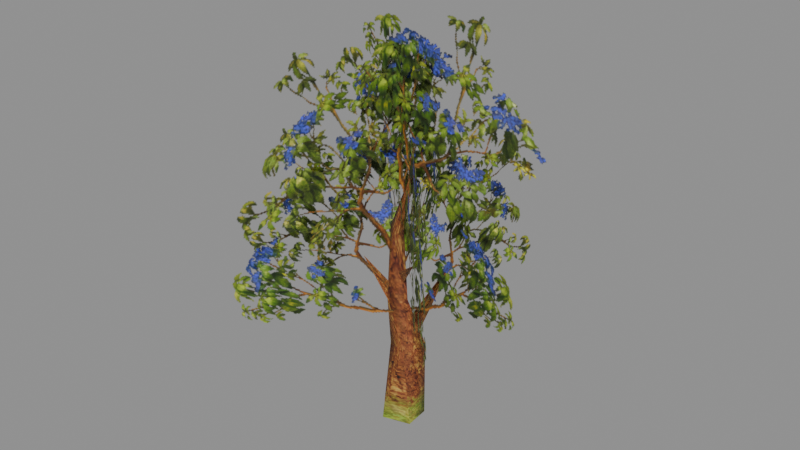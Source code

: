# Source: wood.blend  (saved by Blender 5.2.45; exported with 4.5.12 LTS)
import bpy
from mathutils import Matrix  # noqa: F401  (used for matrix-valued properties, if any)

bpy.ops.wm.read_factory_settings(use_empty=True)
scene = bpy.context.scene
scene.name = 'Scene'

# ---- collections
col_wood = bpy.data.collections.new('wood'); scene.collection.children.link(col_wood)

# ---- images (referenced by path relative to the original .blend; pixels are not part of the script)
import os
ASSET_DIR = os.environ.get("B2B_ASSET_DIR", "")  # directory of the original .blend (textures are referenced by path, not embedded)
HERE = os.path.dirname(os.path.abspath(__file__))  # packed textures are extracted next to this script under _unpacked/

def load_image(name, relpath, width, height, colorspace="sRGB"):
    """Load a texture the original file referenced (path relative to the .blend, or extracted next to this script)."""
    p = next((c for c in (os.path.join(HERE, relpath), os.path.join(ASSET_DIR, relpath)) if relpath and os.path.exists(c)), "")
    if p:
        img = bpy.data.images.load(p, check_existing=True)
        img.name = name
    else:  # same state as the original file: an image datablock whose file is absent (Cycles renders it pink)
        img = bpy.data.images.new(name, width, height)
        img.source = "FILE"
        img.filepath = "//" + (relpath or name)
    img.colorspace_settings.name = colorspace
    return img
img_wood_wood01_dds = load_image('wood_wood01.dds', '_unpacked/texture_1.69c26b61.png', 256, 256, 'sRGB')
img_wood_wood02_dds = load_image('wood_wood02.dds', '_unpacked/texture_0.4c34c11b.png', 256, 256, 'sRGB')

# ---- materials (node trees are filled in below, after node groups)
mat_wood_mat_1 = bpy.data.materials.new('wood_mat_1')
mat_wood_mat_2 = bpy.data.materials.new('wood_mat_2')
mat_wood_mat_0 = bpy.data.materials.new('wood_mat_0')

# ---- material node trees
mat_wood_mat_1.use_nodes = True; mat_wood_mat_1.node_tree.nodes.clear()
_N = mat_wood_mat_1.node_tree.nodes; _L = mat_wood_mat_1.node_tree.links
n0 = _N.new('ShaderNodeBsdfPrincipled'); n0.name = 'Principled BSDF'; n0.location = (-200, 100)
n0.inputs[2].default_value = 0.8
n0.inputs[10].default_value = 0.005
n1 = _N.new('ShaderNodeOutputMaterial'); n1.name = 'Material Output'; n1.location = (200, 100)
n2 = _N.new('ShaderNodeTexImage'); n2.name = 'Image Texture'; n2.location = (0, 0)
n2.image = img_wood_wood01_dds
_L.new(n0.outputs[0], n1.inputs[0])
_L.new(n2.outputs[0], n0.inputs[0])
_L.new(n2.outputs[1], n0.inputs[4])
n1.is_active_output = True
mat_wood_mat_2.use_nodes = True; mat_wood_mat_2.node_tree.nodes.clear()
_N = mat_wood_mat_2.node_tree.nodes; _L = mat_wood_mat_2.node_tree.links
n0 = _N.new('ShaderNodeBsdfPrincipled'); n0.name = 'Principled BSDF'; n0.location = (-200, 100)
n0.inputs[2].default_value = 0.8
n0.inputs[10].default_value = 0.005
n1 = _N.new('ShaderNodeOutputMaterial'); n1.name = 'Material Output'; n1.location = (200, 100)
n2 = _N.new('ShaderNodeTexImage'); n2.name = 'Image Texture'; n2.location = (0, 0)
n2.image = img_wood_wood02_dds
_L.new(n0.outputs[0], n1.inputs[0])
_L.new(n2.outputs[0], n0.inputs[0])
_L.new(n2.outputs[1], n0.inputs[4])
n1.is_active_output = True
mat_wood_mat_0.use_nodes = True; mat_wood_mat_0.node_tree.nodes.clear()
_N = mat_wood_mat_0.node_tree.nodes; _L = mat_wood_mat_0.node_tree.links
n0 = _N.new('ShaderNodeBsdfPrincipled'); n0.name = 'Principled BSDF'; n0.location = (-200, 100)
n0.inputs[2].default_value = 0.8
n0.inputs[10].default_value = 0.005
n1 = _N.new('ShaderNodeOutputMaterial'); n1.name = 'Material Output'; n1.location = (200, 100)
n2 = _N.new('ShaderNodeTexImage'); n2.name = 'Image Texture'; n2.location = (0, 0)
n2.image = img_wood_wood02_dds
_L.new(n0.outputs[0], n1.inputs[0])
_L.new(n2.outputs[0], n0.inputs[0])
_L.new(n2.outputs[1], n0.inputs[4])
n1.is_active_output = True

# ---- meshes
me_wood_mesh_0 = bpy.data.meshes.new('wood_mesh_0')
me_wood_mesh_0.from_pydata([(-2.221, -2.461, 11.29), (-1.854, -5.522, 6.07), (-0.3734, -0.1252, 4.678), (-0.2105, 2.762, 9.519), (-4.32, -0.9795, 8.138), (-4.942, -2.211, 3.31), (-0.4789, 0.04852, 3.012), (0.4476, 1.066, 7.78), (-0.374, -0.1082, 3.738), (-4.174, 3.49, 4.597), (-2.977, 2.471, 10.1), (0.6819, 4.201, 7.697), (1.373, 4.618, 2.549), (0.007357, 0.3113, 2.524), (-0.3785, -0.2296, 7.402), (-0.3144, 0.02057, 3.934), (-0.4301, 0.2345, 9.185), (3.408, -3.58, 8.575), (3.819, -4.05, 3.724), (0.7707, -1.114, 8.705), (2.035, 0.4301, 12.48), (-3.146, -0.7218, 10.28), (-0.3143, -0.2187, 5.418), (4.558, 0.8711, 7.4)], [], [(0, 1, 2), (2, 3, 0), (4, 5, 6), (6, 7, 4), (8, 9, 10), (11, 12, 13), (13, 14, 11), (15, 16, 17), (17, 18, 15), (10, 19, 8), (20, 21, 22), (22, 23, 20)])
me_wood_mesh_0.polygons.foreach_set('use_smooth', [True] * 12)
_uv = me_wood_mesh_0.uv_layers.new(name='UVMap')
_uv.uv.foreach_set('vector', [0.88, 0.88, 0.13, 0.88, 0.13, 0.13, 0.13, 0.13, 0.88, 0.13, 0.88, 0.88, 0.88, 0.88, 0.13, 0.88, 0.13, 0.13, 0.13, 0.13, 0.88, 0.13, 0.88, 0.88, 0.13, 0.13, 0.88, 0.13, 0.88, 0.88, 0.88, 0.88, 0.13, 0.88, 0.13, 0.13, 0.13, 0.13, 0.88, 0.13, 0.88, 0.88, 0.13, 0.13, 0.88, 0.13, 0.88, 0.88, 0.88, 0.88, 0.13, 0.88, 0.13, 0.13, 0.88, 0.88, 0.13, 0.88, 0.13, 0.13, 0.88, 0.88, 0.13, 0.88, 0.13, 0.13, 0.13, 0.13, 0.88, 0.13, 0.88, 0.88])
me_wood_mesh_0.materials.append(mat_wood_mat_1)
me_wood_mesh_0.update()
me_wood_mesh_0.normals_split_custom_set([tuple(v) for v in zip(*[iter([0.9496, -0.2612, 0.173, 0.9579, -0.2132, 0.1923, 0.9496, -0.2616, 0.1728, 0.9496, -0.2616, 0.1728, 0.9386, -0.3093, 0.1529, 0.9496, -0.2612, 0.173, 0.4272, -0.8931, 0.141, 0.4543, -0.8755, 0.1648, 0.4268, -0.8933, 0.1406, 0.4268, -0.8933, 0.1406, 0.3989, -0.9095, 0.1165, 0.4272, -0.8931, 0.141, 0.6873, 0.7263, -0.0132, 0.6858, 0.7276, -0.01437, 0.6873, 0.7262, -0.01317, -0.9602, 0.2687, -0.07683, -0.948, 0.3013, -0.1029, -0.9601, 0.2687, -0.07685, -0.9601, 0.2687, -0.07685, -0.9705, 0.2357, -0.05064, -0.9602, 0.2687, -0.07683, 0.7027, 0.7114, -0.01164, 0.7038, 0.7103, -0.01344, 0.7025, 0.7116, -0.01137, 0.7025, 0.7116, -0.01137, 0.7014, 0.7127, -0.00957, 0.7027, 0.7114, -0.01164, 0.6873, 0.7262, -0.01317, 0.6889, 0.7248, -0.01194, 0.6873, 0.7263, -0.0132, 0.2096, -0.9776, 0.02009, 0.2088, -0.9778, 0.0204, 0.2097, -0.9776, 0.02008, 0.2097, -0.9776, 0.02008, 0.2106, -0.9774, 0.01976, 0.2096, -0.9776, 0.02009])] * 3)])
me_wood_mesh_1 = bpy.data.meshes.new('wood_mesh_1')
me_wood_mesh_1.from_pydata([(-2.28, 3.672, 7.752), (-2.164, 4.574, 4.465), (-0.3359, -0.3049, 3.641), (0.1051, 2.348, 11.24), (-0.554, -2.318, 11.37), (-0.1454, -0.08136, 5.992), (2.631, -0.7254, 7.556), (4.879, -0.864, 4.294), (-0.4307, 0.1998, 2.548), (-3.08, -3.389, 6.443), (-3.71, -4.185, 2.882), (-0.03365, 0.1536, 2.583), (2.126, -0.8037, 12.06), (-2.092, -0.1612, 11.96), (0.2586, -0.1463, 6.73)], [], [(0, 1, 2), (3, 4, 5), (6, 7, 8), (9, 10, 11), (12, 13, 14)])
me_wood_mesh_1.polygons.foreach_set('use_smooth', [True] * 5)
_uv = me_wood_mesh_1.uv_layers.new(name='UVMap')
_uv.uv.foreach_set('vector', [0.26, 0.88, 0.76, 0.88, 0.51, 0.13, 0.26, 0.88, 0.76, 0.88, 0.51, 0.13, 0.26, 0.88, 0.76, 0.88, 0.51, 0.13, 0.26, 0.88, 0.76, 0.88, 0.51, 0.13, 0.26, 0.88, 0.76, 0.88, 0.51, 0.13])
me_wood_mesh_1.materials.append(mat_wood_mat_2)
me_wood_mesh_1.update()
me_wood_mesh_1.normals_split_custom_set([tuple(v) for v in zip(*[iter([-0.9359, -0.3298, -0.1235, -0.9359, -0.3298, -0.1235, -0.9359, -0.3298, -0.1235, 0.9901, -0.1394, 0.01725, 0.9901, -0.1394, 0.01725, 0.9901, -0.1394, 0.01725, 0.1716, 0.9822, 0.07656, 0.1716, 0.9822, 0.07656, 0.1716, 0.9822, 0.07656, 0.7633, -0.646, 0.009475, 0.7633, -0.646, 0.009475, 0.7633, -0.646, 0.009475, -0.1487, -0.9864, -0.06963, -0.1487, -0.9864, -0.06963, -0.1487, -0.9864, -0.06963])] * 3)])
me_wood_mesh_2 = bpy.data.meshes.new('wood_mesh_2')
me_wood_mesh_2.from_pydata([(-0.7189, -0.008436, -0.6343), (-0.3227, -0.9214, -0.603), (-0.3764, -0.4663, 1.882), (0.5668, -0.7132, -0.5666), (0.469, 0.1213, -0.6044), (0.4891, 0.09938, 1.906), (-0.3051, 0.2722, 1.669), (0.1445, -0.5437, 1.859), (-0.5297, 0.3955, 3.097), (-0.7075, -0.2293, 3.203), (-0.6684, -0.1079, 5.549), (-0.2511, 0.4781, -0.5548), (0.2088, 0.06887, 2.501), (0.09532, 0.1413, 1.912), (0.2862, 1.685, 4.013), (-0.07521, -0.04817, 3.257), (-0.5297, 0.3955, 3.097), (-0.2559, 0.003628, 5.428), (0.1206, -0.09413, 7.578), (-0.3234, -0.3999, 5.424), (-0.2511, 0.4781, -0.5548), (-0.3051, 0.2722, 1.669), (-0.5846, -0.2693, 3.068), (-0.5104, 0.2808, 3.082), (-1.649, -0.2024, 4.283), (-0.5104, 0.2808, 3.082), (-0.4012, 0.01118, 2.401), (-1.649, -0.2024, 4.283), (-0.3234, -0.3999, 5.424), (0.1206, -0.09413, 7.578), (0.991, -1.103, 5.243), (-0.2314, -0.07808, 3.76), (-0.2715, 0.04123, 4.152), (-0.5846, -0.2693, 3.068), (0.09532, 0.1413, 1.912), (-0.2669, 0.2729, 2.415), (0.2862, 1.685, 4.013), (0.5668, -0.7132, -0.5666), (0.1445, -0.5437, 1.859), (-0.2669, 0.2729, 2.415), (0.2088, 0.06887, 2.501), (0.2862, 1.685, 4.013), (-0.7075, -0.2293, 3.203), (0.1206, -0.09413, 7.578), (-0.6684, -0.1079, 5.549), (0.991, -1.103, 5.243), (-0.3759, -0.1647, 4.136), (-0.2314, -0.07808, 3.76), (0.991, -1.103, 5.243), (-0.2715, 0.04123, 4.152), (-0.3759, -0.1647, 4.136)], [], [(0, 1, 2), (3, 4, 5), (0, 2, 6), (5, 7, 3), (8, 9, 10), (6, 11, 0), (8, 6, 2), (12, 13, 14), (15, 16, 17), (18, 19, 17), (17, 19, 15), (15, 7, 5), (2, 9, 8), (4, 20, 21), (22, 23, 24), (25, 26, 27), (28, 10, 9), (29, 10, 28), (30, 31, 32), (5, 16, 15), (26, 33, 27), (34, 35, 36), (1, 37, 38), (39, 40, 41), (21, 5, 4), (42, 15, 19), (7, 15, 42), (16, 5, 21), (43, 17, 44), (45, 46, 47), (48, 49, 50), (44, 17, 16), (38, 2, 1), (9, 2, 38)])
me_wood_mesh_2.polygons.foreach_set('use_smooth', [True] * 34)
_uv = me_wood_mesh_2.uv_layers.new(name='UVMap')
_uv.uv.foreach_set('vector', [0.1669, 0.01, 0.07237, 0.01, 0.1556, 0.6062, 0.2425, 0.01, 0.1215, 0.01, 0.09128, 0.6062, 0.1669, 0.01, 0.1556, 0.6062, 0.2425, 0.6062, 0.09128, 0.6062, 0.2425, 0.6062, 0.2425, 0.01, 0.2425, 0.8141, 0.03834, 0.8141, 0.2161, 0.9768, 0.2425, 0.6062, 0.2425, 0.01, 0.1669, 0.01, 0.2425, 0.8141, 0.2425, 0.6062, 0.1556, 0.6062, 0.1972, 0.5192, 0.1178, 0.5192, 0.1178, 0.9011, 0.182, 0.8141, 0.03834, 0.8141, 0.09506, 0.9768, 0.09506, 0.6969, 0.2161, 0.9768, 0.09506, 0.9768, 0.09506, 0.9768, 0.2161, 0.9768, 0.182, 0.8141, 0.182, 0.8141, 0.2425, 0.6062, 0.09128, 0.6062, 0.1556, 0.6062, 0.03834, 0.8141, 0.2425, 0.8141, 0.1215, 0.01, 0.008086, 0.01, 0.008086, 0.6062, 0.03834, 0.5192, 0.1972, 0.5192, 0.1178, 0.9011, 0.1972, 0.5192, 0.1178, 0.5192, 0.1178, 0.9011, 0.01187, 0.9768, 0.2161, 0.9768, 0.03834, 0.8141, 0.09506, 0.6969, 0.2161, 0.9768, 0.01187, 0.9768, 0.1178, 0.9011, 0.1972, 0.5192, 0.1178, 0.5192, 0.09128, 0.6062, 0.03834, 0.8141, 0.182, 0.8141, 0.1178, 0.5192, 0.03834, 0.5192, 0.1178, 0.9011, 0.1178, 0.5192, 0.03834, 0.5192, 0.1178, 0.9011, 0.07237, 0.01, 0.008086, 0.01, 0.008086, 0.6062, 0.03834, 0.5192, 0.1972, 0.5192, 0.1178, 0.9011, 0.008086, 0.6062, 0.09128, 0.6062, 0.1215, 0.01, 0.2425, 0.8141, 0.182, 0.8141, 0.2161, 0.9768, 0.2425, 0.6062, 0.182, 0.8141, 0.2425, 0.8141, 0.03834, 0.8141, 0.09128, 0.6062, 0.008086, 0.6062, 0.09506, 0.6969, 0.09506, 0.9768, 0.01565, 0.9768, 0.1178, 0.9011, 0.03834, 0.5192, 0.1972, 0.5192, 0.1178, 0.9011, 0.1178, 0.5192, 0.03834, 0.5192, 0.01565, 0.9768, 0.09506, 0.9768, 0.03834, 0.8141, 0.008086, 0.6062, 0.1556, 0.6062, 0.07237, 0.01, 0.03834, 0.8141, 0.1556, 0.6062, 0.008086, 0.6062])
me_wood_mesh_2.materials.append(mat_wood_mat_0)
me_wood_mesh_2.update()
me_wood_mesh_2.normals_split_custom_set([tuple(v) for v in zip(*[iter([-0.982, 0.1622, 0.09656, -0.3318, -0.9338, 0.1336, -0.9033, -0.4286, 0.02083, 0.837, -0.5352, 0.1138, 0.6395, 0.768, 0.03608, 0.8804, 0.4388, 0.18, -0.982, 0.1622, 0.09656, -0.9033, -0.4286, 0.02083, -0.4363, 0.8995, 0.02355, 0.8804, 0.4388, 0.18, 0.354, -0.9043, 0.2387, 0.837, -0.5352, 0.1138, -0.3718, 0.9281, 0.01785, -0.5694, -0.821, 0.0406, -0.9507, 0.2359, 0.2012, -0.4363, 0.8995, 0.02355, -0.172, 0.9813, 0.08675, -0.982, 0.1622, 0.09656, -0.3718, 0.9281, 0.01785, -0.4363, 0.8995, 0.02355, -0.9033, -0.4286, 0.02083, 0.9778, 0.1162, -0.1742, 0.9778, 0.1162, -0.1742, 0.9778, 0.1162, -0.1742, 0.9297, -0.2668, 0.2539, -0.3718, 0.9281, 0.01785, 0.6861, 0.7243, 0.06842, 0.971, -0.1605, -0.1774, 0.3399, -0.9402, 0.0223, 0.6861, 0.7243, 0.06842, 0.6861, 0.7243, 0.06842, 0.3399, -0.9402, 0.0223, 0.9297, -0.2668, 0.2539, 0.9297, -0.2668, 0.2539, 0.354, -0.9043, 0.2387, 0.8804, 0.4388, 0.18, -0.9033, -0.4286, 0.02083, -0.5694, -0.821, 0.0406, -0.3718, 0.9281, 0.01785, 0.6395, 0.768, 0.03608, -0.172, 0.9813, 0.08669, -0.4363, 0.8995, 0.02353, 0.7437, -0.1168, 0.6582, 0.7437, -0.1168, 0.6582, 0.7437, -0.1168, 0.6582, -0.6626, 0.6539, -0.3652, -0.8313, -0.03254, -0.5549, -0.8313, -0.03256, -0.5549, 0.3399, -0.9402, 0.02226, -0.9507, 0.2359, 0.2012, -0.5694, -0.821, 0.0406, -0.5785, -0.7825, 0.2303, -0.9507, 0.2359, 0.2012, 0.3399, -0.9402, 0.02226, 0.7257, 0.6753, -0.1315, 0.7257, 0.6753, -0.1315, 0.7257, 0.6753, -0.1315, 0.8804, 0.4388, 0.18, -0.3718, 0.9281, 0.01785, 0.9297, -0.2668, 0.2539, -0.8313, -0.03254, -0.5549, -0.5546, -0.7016, -0.4474, -0.8313, -0.03256, -0.5549, -0.4343, 0.7442, -0.5075, -0.4343, 0.7442, -0.5075, -0.4343, 0.7442, -0.5075, -0.3318, -0.9338, 0.1336, 0.8371, -0.5351, 0.1139, 0.354, -0.9043, 0.2387, -0.3887, -0.6194, 0.6821, -0.3887, -0.6194, 0.6821, -0.3887, -0.6194, 0.6821, -0.4363, 0.8995, 0.02353, 0.8804, 0.4388, 0.18, 0.6395, 0.768, 0.03608, -0.5694, -0.821, 0.04061, 0.9297, -0.2668, 0.2539, 0.3399, -0.9402, 0.0223, 0.354, -0.9043, 0.2387, 0.9297, -0.2668, 0.2539, -0.5694, -0.821, 0.04061, -0.3718, 0.9281, 0.01785, 0.8804, 0.4388, 0.18, -0.4363, 0.8995, 0.02353, -0.2365, 0.9679, 0.08544, 0.6861, 0.7243, 0.06842, -0.9507, 0.2359, 0.2012, -0.3361, -0.8813, -0.332, -0.3361, -0.8813, -0.332, -0.3361, -0.8813, -0.332, -0.527, 0.2052, 0.8247, -0.527, 0.2052, 0.8247, -0.527, 0.2052, 0.8247, -0.9507, 0.2359, 0.2012, 0.6861, 0.7243, 0.06842, -0.3718, 0.9281, 0.01785, 0.354, -0.9043, 0.2387, -0.9033, -0.4286, 0.02083, -0.3318, -0.9338, 0.1336, -0.5694, -0.821, 0.0406, -0.9033, -0.4286, 0.02083, 0.354, -0.9043, 0.2387])] * 3)])
arm_wood_skeleton = bpy.data.armatures.new('wood_skeleton')  # bones are not reproduced

# ---- objects
ob_wood_rig = bpy.data.objects.new('wood_rig', arm_wood_skeleton)
ob_wood_mesh_0 = bpy.data.objects.new('wood_mesh_0', me_wood_mesh_0)
ob_wood_mesh_1 = bpy.data.objects.new('wood_mesh_1', me_wood_mesh_1)
ob_wood_mesh_2 = bpy.data.objects.new('wood_mesh_2', me_wood_mesh_2)

# ---- transforms, parenting, visibility, modifiers, constraints
ob_wood_rig.location = (0.0, 0.0, 0.0)
ob_wood_rig.show_in_front = True
ob_wood_mesh_0.parent = ob_wood_rig
ob_wood_mesh_0.location = (0.0, 0.0, 0.0)
_vg = ob_wood_mesh_0.vertex_groups.new(name='obj41')
_vg.add([0, 1, 2, 3, 4, 5, 6, 7, 8, 9, 10, 11, 12, 13, 14, 15, 16, 17, 18, 19, 20, 21, 22, 23], 1.0, 'REPLACE')
_m = ob_wood_mesh_0.modifiers.new('FEZ skin', 'ARMATURE')
_m.object = ob_wood_rig
ob_wood_mesh_1.parent = ob_wood_rig
ob_wood_mesh_1.location = (0.0, 0.0, 0.0)
_vg = ob_wood_mesh_1.vertex_groups.new(name='obj41')
_vg.add([0, 1, 2, 3, 4, 5, 6, 7, 8, 9, 10, 11, 12, 13, 14], 1.0, 'REPLACE')
_m = ob_wood_mesh_1.modifiers.new('FEZ skin', 'ARMATURE')
_m.object = ob_wood_rig
ob_wood_mesh_2.parent = ob_wood_rig
ob_wood_mesh_2.location = (0.0, 0.0, 0.0)
_vg = ob_wood_mesh_2.vertex_groups.new(name='obj41')
_vg.add([0, 1, 2, 3, 4, 5, 6, 7, 8, 9, 10, 11, 12, 13, 14, 15, 16, 17, 18, 19, 20, 21, 22, 23, 24, 25, 26, 27, 28, 29, 30, 31, 32, 33, 34, 35, 36, 37, 38, 39, 40, 41, 42, 43, 44, 45, 46, 47, 48, 49, 50], 1.0, 'REPLACE')
_m = ob_wood_mesh_2.modifiers.new('FEZ skin', 'ARMATURE')
_m.object = ob_wood_rig

# ---- collection membership
scene.collection.objects.link(ob_wood_rig)
col_wood.objects.link(ob_wood_mesh_0)
col_wood.objects.link(ob_wood_mesh_1)
col_wood.objects.link(ob_wood_mesh_2)

# ---- scene / render settings (as saved in the file)
scene.frame_start = 1; scene.frame_end = 250; scene.frame_set(1)
scene.render.engine = 'BLENDER_EEVEE_NEXT'
scene.render.bake_bias = 0.0
scene.render.bake_samples = 0
scene.render.compositor_device = 'GPU'
scene.eevee.use_volume_custom_range = False
scene.eevee.fast_gi_thickness_near = 0.1
scene.eevee.fast_gi_thickness_far = 0.0
scene.eevee.ray_tracing_options.screen_trace_thickness = 0.1
bpy.context.view_layer.update()

# ---- added for rendering (the .blend has no active camera and no usable light): camera, sun + grey world if the file has none
cam_auto = bpy.data.cameras.new('AutoCamera')
cam_auto.lens = 50.0
cam_auto.sensor_width = 36.0
cam_auto.clip_end = 1000.0
ob_auto_camera = bpy.data.objects.new('AutoCamera', cam_auto)
scene.collection.objects.link(ob_auto_camera)
ob_auto_camera.location = (17.7927, -21.8408, 20.1798)
ob_auto_camera.rotation_euler = (1.09748, -7.21219e-08, 0.694738)
scene.camera = ob_auto_camera
light_auto_sun = bpy.data.lights.new('AutoSun', 'SUN')
light_auto_sun.energy = 3.0
light_auto_sun.angle = 0.0523599
ob_auto_sun = bpy.data.objects.new('AutoSun', light_auto_sun)
scene.collection.objects.link(ob_auto_sun)
ob_auto_sun.rotation_euler = (0.872665, 0.174533, 0.523599)
if scene.world is None:
    world_auto = bpy.data.worlds.new('AutoWorld')
    world_auto.color = (0.3, 0.3, 0.3)
    scene.world = world_auto
bpy.context.view_layer.update()

